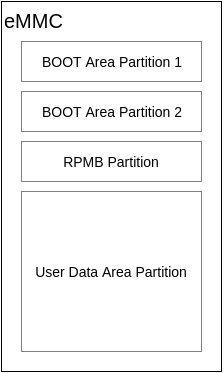

The diagram above was exported from draw.io. Its source (the exported page's mxGraphModel, read from the mxfile embedded in the PNG):
<mxGraphModel dx="1154" dy="625" grid="1" gridSize="10" guides="1" tooltips="1" connect="1" arrows="1" fold="1" page="1" pageScale="1" pageWidth="826" pageHeight="1169" background="#ffffff" math="0" shadow="0">
  <root>
    <mxCell id="0" />
    <mxCell id="1" parent="0" />
    <mxCell id="2" value="eMMC" style="whiteSpace=wrap;html=1;align=left;verticalAlign=top;strokeWidth=1;fontSize=20;" vertex="1" parent="1">
      <mxGeometry x="70" y="40" width="220" height="370" as="geometry" />
    </mxCell>
    <mxCell id="3" value="BOOT Area Partition 1" style="whiteSpace=wrap;html=1;strokeColor=#808080;fontSize=14;" vertex="1" parent="1">
      <mxGeometry x="90" y="80" width="180" height="40" as="geometry" />
    </mxCell>
    <mxCell id="4" value="BOOT Area Partition 2" style="whiteSpace=wrap;html=1;strokeColor=#808080;fontSize=14;" vertex="1" parent="1">
      <mxGeometry x="90" y="130" width="180" height="40" as="geometry" />
    </mxCell>
    <mxCell id="5" value="RPMB Partition" style="whiteSpace=wrap;html=1;strokeColor=#808080;fontSize=14;" vertex="1" parent="1">
      <mxGeometry x="90" y="180" width="180" height="40" as="geometry" />
    </mxCell>
    <mxCell id="6" value="User Data Area Partition" style="whiteSpace=wrap;html=1;strokeColor=#808080;fontSize=14;" vertex="1" parent="1">
      <mxGeometry x="90" y="230" width="180" height="160" as="geometry" />
    </mxCell>
  </root>
</mxGraphModel>